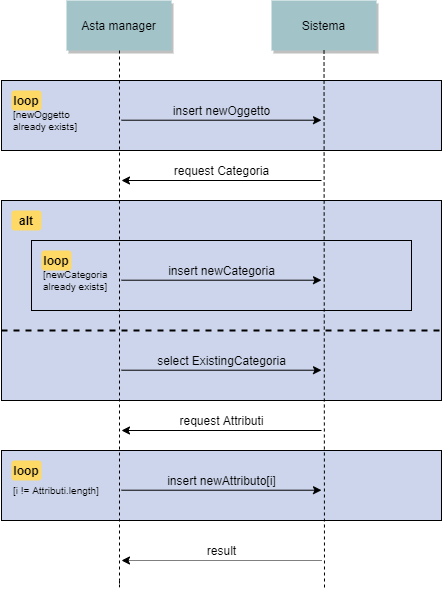

The diagram above was exported from draw.io. Its source (the exported page's mxGraphModel, read from the mxfile embedded in the PNG):
<mxGraphModel dx="896" dy="247" grid="1" gridSize="10" guides="1" tooltips="1" connect="1" arrows="1" fold="1" page="0" pageScale="1.5" pageWidth="826" pageHeight="1169" background="#ffffff" math="0" shadow="0">
  <root>
    <mxCell id="0" />
    <mxCell id="1" parent="0" />
    <mxCell id="qQp5qxg0c4GxDmA97z8d-120" value="" style="fillColor=#CCD5EB" vertex="1" parent="1">
      <mxGeometry y="510" width="440" height="70" as="geometry" />
    </mxCell>
    <mxCell id="qQp5qxg0c4GxDmA97z8d-101" value="" style="fillColor=#CCD5EB" vertex="1" parent="1">
      <mxGeometry y="260" width="440" height="200" as="geometry" />
    </mxCell>
    <mxCell id="qQp5qxg0c4GxDmA97z8d-106" value="" style="fillColor=#CCD5EB" vertex="1" parent="1">
      <mxGeometry x="30" y="300" width="380" height="70" as="geometry" />
    </mxCell>
    <mxCell id="20" value="" style="fillColor=#CCD5EB" parent="1" vertex="1">
      <mxGeometry y="140" width="440" height="70" as="geometry" />
    </mxCell>
    <mxCell id="4" value="Asta manager" style="shadow=1;fillColor=#A2C4C9;strokeColor=none" parent="1" vertex="1">
      <mxGeometry x="65" y="60" width="105" height="50" as="geometry" />
    </mxCell>
    <mxCell id="7" value="Sistema" style="shadow=1;fillColor=#A2C4C9;strokeColor=none" parent="1" vertex="1">
      <mxGeometry x="270" y="60" width="105" height="50" as="geometry" />
    </mxCell>
    <mxCell id="8" value="" style="edgeStyle=none;endArrow=none;dashed=1" parent="1" source="7" edge="1">
      <mxGeometry x="247.3350694444445" y="165" width="100" height="100" as="geometry">
        <mxPoint x="322.2588734567901" y="110" as="sourcePoint" />
        <mxPoint x="323" y="650" as="targetPoint" />
      </mxGeometry>
    </mxCell>
    <mxCell id="16" value="" style="edgeStyle=none;endArrow=none" parent="1" target="17" edge="1">
      <mxGeometry x="437.042824074074" y="270" width="100" height="100" as="geometry">
        <mxPoint x="514.7839506172838" y="220" as="sourcePoint" />
        <mxPoint x="514.542824074074" y="239.99999999999997" as="targetPoint" />
      </mxGeometry>
    </mxCell>
    <mxCell id="33" value="" style="edgeStyle=elbowEdgeStyle;elbow=horizontal;endArrow=none;dashed=1" parent="1" source="4" edge="1">
      <mxGeometry x="142.50000000000003" y="310" width="100" height="100" as="geometry">
        <mxPoint x="142.50000000000003" y="410" as="sourcePoint" />
        <mxPoint x="118" y="640" as="targetPoint" />
        <Array as="points">
          <mxPoint x="118" y="650" />
        </Array>
      </mxGeometry>
    </mxCell>
    <mxCell id="41" value="" style="edgeStyle=none;endArrow=none;dashed=1" parent="1" source="40" edge="1">
      <mxGeometry x="1030" y="180" width="100" height="100" as="geometry">
        <mxPoint x="1030" y="280" as="sourcePoint" />
        <mxPoint x="811.2119655877502" y="306.04446751987734" as="targetPoint" />
      </mxGeometry>
    </mxCell>
    <mxCell id="56" value="" style="edgeStyle=none;endArrow=none;dashed=1" parent="1" target="57" edge="1">
      <mxGeometry x="1204.0711805555559" y="380.08680555555554" width="100" height="100" as="geometry">
        <mxPoint x="1142.5" y="512.0833333333335" as="sourcePoint" />
        <mxPoint x="1350" y="445.08680555555554" as="targetPoint" />
      </mxGeometry>
    </mxCell>
    <mxCell id="72" value="loop" style="rounded=1;fontStyle=1;fillColor=#FFD966;strokeColor=none" parent="1" vertex="1">
      <mxGeometry x="10" y="150" width="30" height="20" as="geometry" />
    </mxCell>
    <mxCell id="qQp5qxg0c4GxDmA97z8d-93" value="" style="endArrow=classic;html=1;" edge="1" parent="1">
      <mxGeometry width="50" height="50" relative="1" as="geometry">
        <mxPoint x="120" y="179.71" as="sourcePoint" />
        <mxPoint x="320" y="179.71" as="targetPoint" />
      </mxGeometry>
    </mxCell>
    <mxCell id="qQp5qxg0c4GxDmA97z8d-94" value="insert newOggetto" style="text;html=1;strokeColor=none;fillColor=none;align=center;verticalAlign=middle;whiteSpace=wrap;rounded=0;" vertex="1" parent="1">
      <mxGeometry x="157.5" y="160" width="125" height="20" as="geometry" />
    </mxCell>
    <mxCell id="qQp5qxg0c4GxDmA97z8d-98" value="[newOggetto&lt;br style=&quot;font-size: 10px&quot;&gt;already exists]" style="text;html=1;strokeColor=none;fillColor=none;align=left;verticalAlign=middle;whiteSpace=wrap;rounded=0;fontSize=10;" vertex="1" parent="1">
      <mxGeometry x="10" y="170" width="90" height="20" as="geometry" />
    </mxCell>
    <mxCell id="qQp5qxg0c4GxDmA97z8d-99" value="" style="endArrow=classic;html=1;fontSize=10;" edge="1" parent="1">
      <mxGeometry width="50" height="50" relative="1" as="geometry">
        <mxPoint x="320" y="240" as="sourcePoint" />
        <mxPoint x="120" y="240" as="targetPoint" />
      </mxGeometry>
    </mxCell>
    <mxCell id="qQp5qxg0c4GxDmA97z8d-100" value="request Categoria" style="text;html=1;strokeColor=none;fillColor=none;align=center;verticalAlign=middle;whiteSpace=wrap;rounded=0;" vertex="1" parent="1">
      <mxGeometry x="157.5" y="220" width="125" height="20" as="geometry" />
    </mxCell>
    <mxCell id="qQp5qxg0c4GxDmA97z8d-102" value="alt" style="rounded=1;fontStyle=1;fillColor=#FFD966;strokeColor=none" vertex="1" parent="1">
      <mxGeometry x="10" y="270" width="30" height="20" as="geometry" />
    </mxCell>
    <mxCell id="qQp5qxg0c4GxDmA97z8d-107" value="loop" style="rounded=1;fontStyle=1;fillColor=#FFD966;strokeColor=none" vertex="1" parent="1">
      <mxGeometry x="40" y="310" width="30" height="20" as="geometry" />
    </mxCell>
    <mxCell id="qQp5qxg0c4GxDmA97z8d-108" value="" style="endArrow=classic;html=1;" edge="1" parent="1">
      <mxGeometry width="50" height="50" relative="1" as="geometry">
        <mxPoint x="120" y="339.71000000000004" as="sourcePoint" />
        <mxPoint x="320" y="339.71000000000004" as="targetPoint" />
      </mxGeometry>
    </mxCell>
    <mxCell id="qQp5qxg0c4GxDmA97z8d-109" value="insert newCategoria" style="text;html=1;strokeColor=none;fillColor=none;align=center;verticalAlign=middle;whiteSpace=wrap;rounded=0;" vertex="1" parent="1">
      <mxGeometry x="157.5" y="320" width="125" height="20" as="geometry" />
    </mxCell>
    <mxCell id="qQp5qxg0c4GxDmA97z8d-110" value="[newCategoria&lt;br style=&quot;font-size: 10px&quot;&gt;already exists]" style="text;html=1;strokeColor=none;fillColor=none;align=left;verticalAlign=middle;whiteSpace=wrap;rounded=0;fontSize=10;" vertex="1" parent="1">
      <mxGeometry x="40" y="330" width="90" height="20" as="geometry" />
    </mxCell>
    <mxCell id="qQp5qxg0c4GxDmA97z8d-114" value="" style="endArrow=none;dashed=1;html=1;fontSize=10;fontStyle=0;labelBorderColor=none;startSize=6;strokeWidth=2;" edge="1" parent="1">
      <mxGeometry width="50" height="50" relative="1" as="geometry">
        <mxPoint y="390" as="sourcePoint" />
        <mxPoint x="440" y="390" as="targetPoint" />
      </mxGeometry>
    </mxCell>
    <mxCell id="qQp5qxg0c4GxDmA97z8d-117" value="" style="endArrow=classic;html=1;" edge="1" parent="1">
      <mxGeometry width="50" height="50" relative="1" as="geometry">
        <mxPoint x="120" y="429.71000000000004" as="sourcePoint" />
        <mxPoint x="320" y="429.71000000000004" as="targetPoint" />
      </mxGeometry>
    </mxCell>
    <mxCell id="qQp5qxg0c4GxDmA97z8d-118" value="select ExistingCategoria" style="text;html=1;strokeColor=none;fillColor=none;align=center;verticalAlign=middle;whiteSpace=wrap;rounded=0;" vertex="1" parent="1">
      <mxGeometry x="153.75" y="410" width="132.5" height="20" as="geometry" />
    </mxCell>
    <mxCell id="qQp5qxg0c4GxDmA97z8d-121" value="loop" style="rounded=1;fontStyle=1;fillColor=#FFD966;strokeColor=none" vertex="1" parent="1">
      <mxGeometry x="10" y="520" width="30" height="20" as="geometry" />
    </mxCell>
    <mxCell id="qQp5qxg0c4GxDmA97z8d-122" value="[i != Attributi.length]" style="text;html=1;strokeColor=none;fillColor=none;align=left;verticalAlign=middle;whiteSpace=wrap;rounded=0;fontSize=10;" vertex="1" parent="1">
      <mxGeometry x="10" y="540" width="90" height="20" as="geometry" />
    </mxCell>
    <mxCell id="qQp5qxg0c4GxDmA97z8d-123" value="insert newAttributo[i]" style="text;html=1;strokeColor=none;fillColor=none;align=center;verticalAlign=middle;whiteSpace=wrap;rounded=0;" vertex="1" parent="1">
      <mxGeometry x="157.5" y="530" width="125" height="20" as="geometry" />
    </mxCell>
    <mxCell id="qQp5qxg0c4GxDmA97z8d-124" value="" style="endArrow=classic;html=1;" edge="1" parent="1">
      <mxGeometry width="50" height="50" relative="1" as="geometry">
        <mxPoint x="120" y="549.71" as="sourcePoint" />
        <mxPoint x="320" y="549.71" as="targetPoint" />
      </mxGeometry>
    </mxCell>
    <mxCell id="qQp5qxg0c4GxDmA97z8d-125" value="request Attributi" style="text;html=1;strokeColor=none;fillColor=none;align=center;verticalAlign=middle;whiteSpace=wrap;rounded=0;" vertex="1" parent="1">
      <mxGeometry x="157.5" y="470" width="125" height="20" as="geometry" />
    </mxCell>
    <mxCell id="qQp5qxg0c4GxDmA97z8d-126" value="" style="endArrow=classic;html=1;fontSize=10;" edge="1" parent="1">
      <mxGeometry width="50" height="50" relative="1" as="geometry">
        <mxPoint x="320" y="490" as="sourcePoint" />
        <mxPoint x="120" y="490" as="targetPoint" />
      </mxGeometry>
    </mxCell>
    <mxCell id="qQp5qxg0c4GxDmA97z8d-129" value="" style="endArrow=classic;html=1;fontSize=10;dashed=1;dashPattern=1 1;" edge="1" parent="1">
      <mxGeometry width="50" height="50" relative="1" as="geometry">
        <mxPoint x="320" y="620" as="sourcePoint" />
        <mxPoint x="120" y="620" as="targetPoint" />
      </mxGeometry>
    </mxCell>
    <mxCell id="qQp5qxg0c4GxDmA97z8d-130" value="result" style="text;html=1;strokeColor=none;fillColor=none;align=center;verticalAlign=middle;whiteSpace=wrap;rounded=0;" vertex="1" parent="1">
      <mxGeometry x="157.5" y="600" width="125" height="20" as="geometry" />
    </mxCell>
  </root>
</mxGraphModel>